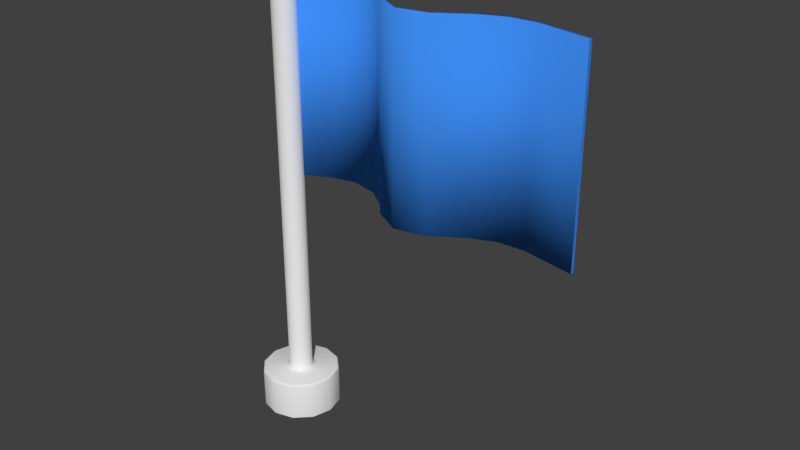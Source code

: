 # Source: Flag.blend  (saved by Blender 2.79.0; exported with 4.5.12 LTS)
import bpy
from mathutils import Matrix  # noqa: F401  (used for matrix-valued properties, if any)

bpy.ops.wm.read_factory_settings(use_empty=True)
scene = bpy.context.scene
scene.name = 'Scene'

# ---- collections
col_collection_1 = bpy.data.collections.new('Collection 1'); scene.collection.children.link(col_collection_1)

# ---- materials (node trees are filled in below, after node groups)
mat_flagpole = bpy.data.materials.new('FlagPole')
mat_flagpole.alpha_threshold = 0.0
mat_flagpole.use_transparent_shadow = False
mat_flagpole.diffuse_color = (0.8163, 0.8163, 0.8163, 1.0)
mat_flagpole.roughness = 0.5
mat_material_001 = bpy.data.materials.new('Material.001')
mat_material_001.alpha_threshold = 0.0
mat_material_001.use_transparent_shadow = False
mat_material_001.diffuse_color = (0.04763, 0.2555, 0.8491, 1.0)
mat_material_001.roughness = 0.5

# ---- material node trees

# ---- world
world_world = bpy.data.worlds.new('World'); scene.world = world_world
world_world.color = (0.05088, 0.05088, 0.05088)
world_world.use_sun_shadow = False
world_world.sun_shadow_jitter_overblur = 0.0
world_world.cycles.sampling_method = 'MANUAL'

# ---- meshes
me_cylinder = bpy.data.meshes.new('Cylinder')
me_cylinder.from_pydata([(0.0, 0.1537, 0.0), (0.07684, 0.1331, 0.0), (0.1331, 0.07684, 0.0), (0.1537, -6.718e-09, 0.0), (0.1331, -0.07684, 0.0), (0.07684, -0.1331, 0.0), (2.321e-08, -0.1537, 0.0), (-0.07684, -0.1331, 0.0), (-0.1331, -0.07684, 0.0), (-0.1537, -7.145e-08, 0.0), (-0.1331, 0.07684, 0.0), (-0.07684, 0.1331, 0.0), (-0.02353, 0.04075, 1.818), (-0.04075, 0.02353, 1.818), (-0.04706, -3.566e-08, 1.818), (-0.04075, -0.02353, 1.818), (-0.02353, -0.04075, 1.818), (7.105e-09, -0.04706, 1.818), (0.02353, -0.04075, 1.818), (0.04075, -0.02353, 1.818), (0.04706, -1.584e-08, 1.818), (0.04075, 0.02353, 1.818), (0.02353, 0.04075, 1.818), (0.0, 0.04706, 1.818), (0.0, 0.1537, 0.1463), (0.0, 0.1461, 0.1537), (0.0, 0.1515, 0.1515), (0.07303, 0.1265, 0.1537), (0.07684, 0.1331, 0.1463), (0.07573, 0.1312, 0.1515), (0.1265, 0.07303, 0.1537), (0.1331, 0.07684, 0.1463), (0.1312, 0.07573, 0.1515), (0.1461, -7.37e-09, 0.1537), (0.1537, -6.718e-09, 0.1463), (0.1515, -6.912e-09, 0.1515), (0.1265, -0.07303, 0.1537), (0.1331, -0.07684, 0.1463), (0.1312, -0.07573, 0.1515), (0.07303, -0.1265, 0.1537), (0.07684, -0.1331, 0.1463), (0.07573, -0.1312, 0.1515), (2.205e-08, -0.1461, 0.1537), (2.321e-08, -0.1537, 0.1463), (2.286e-08, -0.1515, 0.1515), (-0.07303, -0.1265, 0.1537), (-0.07684, -0.1331, 0.1463), (-0.07573, -0.1312, 0.1515), (-0.1265, -0.07303, 0.1537), (-0.1331, -0.07684, 0.1463), (-0.1312, -0.07573, 0.1515), (-0.1461, -6.889e-08, 0.1537), (-0.1537, -7.145e-08, 0.1463), (-0.1515, -7.069e-08, 0.1515), (-0.1265, 0.07303, 0.1537), (-0.1331, 0.07684, 0.1463), (-0.1312, 0.07573, 0.1515), (-0.07303, 0.1265, 0.1537), (-0.07684, 0.1331, 0.1463), (-0.07573, 0.1312, 0.1515), (-0.0322, 0.05577, 0.1537), (-0.02353, 0.04075, 0.1704), (-0.02607, 0.04515, 0.1586), (-0.05577, 0.0322, 0.1537), (-0.04075, 0.02353, 0.1704), (-0.04515, 0.02607, 0.1586), (-0.06439, -4.148e-08, 0.1537), (-0.04706, -3.566e-08, 0.1704), (-0.05213, -3.743e-08, 0.1586), (-0.05577, -0.0322, 0.1537), (-0.04075, -0.02353, 0.1704), (-0.04515, -0.02607, 0.1586), (-0.0322, -0.05577, 0.1537), (-0.02353, -0.04075, 0.1704), (-0.02607, -0.04515, 0.1586), (9.723e-09, -0.06439, 0.1537), (7.105e-09, -0.04706, 0.1704), (7.858e-09, -0.05213, 0.1586), (0.0322, -0.05577, 0.1537), (0.02353, -0.04075, 0.1704), (0.02607, -0.04515, 0.1586), (0.05577, -0.0322, 0.1537), (0.04075, -0.02353, 0.1704), (0.04515, -0.02607, 0.1586), (0.06439, -1.436e-08, 0.1537), (0.04706, -1.584e-08, 0.1704), (0.05213, -1.54e-08, 0.1586), (0.05577, 0.0322, 0.1537), (0.04075, 0.02353, 0.1704), (0.04515, 0.02607, 0.1586), (0.0322, 0.05577, 0.1537), (0.02353, 0.04075, 0.1704), (0.02607, 0.04515, 0.1586), (0.0, 0.04706, 0.1704), (0.0, 0.06439, 0.1537), (0.0, 0.05213, 0.1586), (1.777e-12, -6.219e-12, 1.726), (0.06149, -0.04467, 1.773), (-0.02349, -0.07229, 1.773), (-0.07601, -6.219e-12, 1.773), (-0.02349, 0.07229, 1.773), (0.06149, 0.04467, 1.773), (0.02349, -0.07229, 1.849), (-0.06149, -0.04467, 1.849), (-0.06149, 0.04467, 1.849), (0.02349, 0.07229, 1.849), (0.07601, -6.219e-12, 1.849), (1.777e-12, -6.219e-12, 1.896), (-0.01381, -0.04249, 1.738), (0.03614, -0.02626, 1.738), (0.02234, -0.06875, 1.766), (0.07229, -6.219e-12, 1.766), (0.03614, 0.02626, 1.738), (-0.04468, -6.219e-12, 1.738), (-0.05848, -0.04249, 1.766), (-0.01381, 0.04249, 1.738), (-0.05848, 0.04249, 1.766), (0.02234, 0.06875, 1.766), (0.08082, -0.02626, 1.811), (0.08082, 0.02626, 1.811), (1.777e-12, -0.08498, 1.811), (0.04995, -0.06875, 1.811), (-0.08082, -0.02626, 1.811), (-0.04995, -0.06875, 1.811), (-0.04995, 0.06875, 1.811), (-0.08082, 0.02626, 1.811), (0.04995, 0.06875, 1.811), (1.777e-12, 0.08498, 1.811), (0.05848, -0.04249, 1.855), (-0.02234, -0.06875, 1.855), (-0.07229, -6.219e-12, 1.855), (-0.02234, 0.06875, 1.855), (0.05848, 0.04249, 1.855), (0.01381, -0.04249, 1.883), (0.04468, -6.219e-12, 1.883), (-0.03614, -0.02626, 1.883), (-0.03614, 0.02626, 1.883), (0.01381, 0.04249, 1.883), (0.004723, -2.081e-07, 0.99), (1.184, 0.01685, 0.99), (0.004723, -2.081e-07, 1.737), (1.184, 0.01685, 1.737), (0.004723, 0.01448, 0.99), (1.184, 0.03133, 0.99), (0.004723, 0.01448, 1.737), (1.184, 0.03133, 1.737), (0.01186, 0.003835, 1.737), (0.01186, 0.003835, 0.99), (0.01186, 0.01831, 1.737), (0.01186, 0.01831, 0.99), (0.4139, 0.01162, 0.99), (0.1345, 0.06973, 0.99), (0.3301, 0.07075, 0.99), (0.2279, 0.09203, 0.99), (0.4139, 0.01162, 1.737), (0.1345, 0.06973, 1.737), (0.3301, 0.07075, 1.737), (0.2279, 0.09203, 1.737), (0.1345, 0.08421, 0.99), (0.4139, 0.02609, 0.99), (0.2279, 0.1065, 0.99), (0.3301, 0.08523, 0.99), (0.1345, 0.08421, 1.737), (0.4139, 0.02609, 1.737), (0.2279, 0.1065, 1.737), (0.3301, 0.08523, 1.737), (0.6792, -0.07371, 0.99), (0.4618, -0.04153, 0.99), (0.5671, -0.09713, 0.99), (0.6792, -0.07371, 1.737), (0.4618, -0.04153, 1.737), (0.5671, -0.09713, 1.737), (0.4618, -0.02705, 0.99), (0.6792, -0.05924, 0.99), (0.5671, -0.08265, 0.99), (0.4618, -0.02705, 1.737), (0.6792, -0.05924, 1.737), (0.5671, -0.08265, 1.737), (0.9891, 0.05127, 0.99), (0.7992, 0.007685, 0.99), (0.8922, 0.04578, 0.99), (0.9891, 0.05127, 1.737), (0.7992, 0.007685, 1.737), (0.8922, 0.04578, 1.737), (0.7992, 0.02216, 0.99), (0.9891, 0.06574, 0.99), (0.8922, 0.06026, 0.99), (0.7992, 0.02216, 1.737), (0.9891, 0.06574, 1.737), (0.8922, 0.06026, 1.737), (0.004723, -2.081e-07, 0.99), (1.184, 0.01685, 0.99), (0.004723, -2.081e-07, 1.737), (1.184, 0.01685, 1.737), (0.004723, 0.01448, 0.99), (1.184, 0.03133, 0.99), (0.004723, 0.01448, 1.737), (1.184, 0.03133, 1.737), (0.01186, 0.003835, 1.737), (0.01186, 0.003835, 0.99), (0.01186, 0.01831, 1.737), (0.01186, 0.01831, 0.99), (0.4139, 0.01162, 0.99), (0.1345, 0.06973, 0.99), (0.3301, 0.07075, 0.99), (0.2279, 0.09203, 0.99), (0.4139, 0.01162, 1.737), (0.1345, 0.06973, 1.737), (0.3301, 0.07075, 1.737), (0.2279, 0.09203, 1.737), (0.1345, 0.08421, 0.99), (0.4139, 0.02609, 0.99), (0.2279, 0.1065, 0.99), (0.3301, 0.08523, 0.99), (0.1345, 0.08421, 1.737), (0.4139, 0.02609, 1.737), (0.2279, 0.1065, 1.737), (0.3301, 0.08523, 1.737), (0.6792, -0.07371, 0.99), (0.4618, -0.04153, 0.99), (0.5671, -0.09713, 0.99), (0.6792, -0.07371, 1.737), (0.4618, -0.04153, 1.737), (0.5671, -0.09713, 1.737), (0.4618, -0.02705, 0.99), (0.6792, -0.05924, 0.99), (0.5671, -0.08265, 0.99), (0.4618, -0.02705, 1.737), (0.6792, -0.05924, 1.737), (0.5671, -0.08265, 1.737), (0.9891, 0.05127, 0.99), (0.7992, 0.007685, 0.99), (0.8922, 0.04578, 0.99), (0.9891, 0.05127, 1.737), (0.7992, 0.007685, 1.737), (0.8922, 0.04578, 1.737), (0.7992, 0.02216, 0.99), (0.9891, 0.06574, 0.99), (0.8922, 0.06026, 0.99), (0.7992, 0.02216, 1.737), (0.9891, 0.06574, 1.737), (0.8922, 0.06026, 1.737)], [(198, 192), (200, 196), (190, 199), (194, 201), (206, 208), (208, 209), (209, 207), (214, 216), (216, 217), (217, 215), (205, 203), (210, 212), (204, 205), (212, 213), (202, 204), (213, 211), (199, 203), (201, 210), (198, 207), (214, 200), (221, 223), (223, 222), (227, 229), (229, 228), (220, 219), (224, 226), (218, 220), (226, 225), (202, 219), (211, 224), (206, 222), (227, 215), (233, 235), (235, 234), (239, 241), (241, 240), (238, 237), (230, 232), (236, 238), (232, 231), (231, 218), (225, 236), (191, 230), (237, 195), (193, 233), (221, 234), (239, 228), (197, 240)], [(11, 58, 24, 0), (91, 22, 21, 88), (88, 21, 20, 85), (33, 30, 87, 84), (85, 20, 19, 82), (82, 19, 18, 79), (79, 18, 17, 76), (76, 17, 16, 73), (73, 16, 15, 70), (70, 15, 14, 67), (6, 43, 46, 7), (67, 14, 13, 64), (7, 46, 49, 8), (5, 40, 43, 6), (4, 37, 40, 5), (3, 34, 37, 4), (0, 24, 28, 1), (93, 23, 22, 91), (2, 31, 34, 3), (10, 55, 58, 11), (1, 28, 31, 2), (9, 52, 55, 10), (8, 49, 52, 9), (28, 24, 26, 29), (29, 26, 25, 27), (31, 28, 29, 32), (32, 29, 27, 30), (34, 31, 32, 35), (35, 32, 30, 33), (37, 34, 35, 38), (38, 35, 33, 36), (40, 37, 38, 41), (41, 38, 36, 39), (43, 40, 41, 44), (44, 41, 39, 42), (46, 43, 44, 47), (47, 44, 42, 45), (49, 46, 47, 50), (50, 47, 45, 48), (52, 49, 50, 53), (53, 50, 48, 51), (55, 52, 53, 56), (56, 53, 51, 54), (58, 55, 56, 59), (59, 56, 54, 57), (24, 58, 59, 26), (26, 59, 57, 25), (64, 13, 12, 61), (25, 57, 60, 94), (27, 25, 94, 90), (54, 51, 66, 63), (48, 45, 72, 69), (42, 39, 78, 75), (57, 54, 63, 60), (36, 33, 84, 81), (51, 48, 69, 66), (30, 27, 90, 87), (39, 36, 81, 78), (45, 42, 75, 72), (94, 60, 62, 95), (95, 62, 61, 93), (60, 63, 65, 62), (62, 65, 64, 61), (63, 66, 68, 65), (65, 68, 67, 64), (66, 69, 71, 68), (68, 71, 70, 67), (69, 72, 74, 71), (71, 74, 73, 70), (72, 75, 77, 74), (74, 77, 76, 73), (75, 78, 80, 77), (77, 80, 79, 76), (78, 81, 83, 80), (80, 83, 82, 79), (81, 84, 86, 83), (83, 86, 85, 82), (84, 87, 89, 86), (86, 89, 88, 85), (87, 90, 92, 89), (89, 92, 91, 88), (90, 94, 95, 92), (92, 95, 93, 91), (61, 12, 23, 93), (96, 109, 108), (97, 109, 111), (96, 108, 113), (96, 113, 115), (96, 115, 112), (97, 111, 118), (98, 110, 120), (99, 114, 122), (100, 116, 124), (101, 117, 126), (97, 118, 121), (98, 120, 123), (99, 122, 125), (100, 124, 127), (101, 126, 119), (102, 128, 133), (103, 129, 135), (104, 130, 136), (105, 131, 137), (106, 132, 134), (134, 137, 107), (134, 132, 137), (132, 105, 137), (137, 136, 107), (137, 131, 136), (131, 104, 136), (136, 135, 107), (136, 130, 135), (130, 103, 135), (135, 133, 107), (135, 129, 133), (129, 102, 133), (133, 134, 107), (133, 128, 134), (128, 106, 134), (119, 132, 106), (119, 126, 132), (126, 105, 132), (127, 131, 105), (127, 124, 131), (124, 104, 131), (125, 130, 104), (125, 122, 130), (122, 103, 130), (123, 129, 103), (123, 120, 129), (120, 102, 129), (121, 128, 102), (121, 118, 128), (118, 106, 128), (126, 127, 105), (126, 117, 127), (117, 100, 127), (124, 125, 104), (124, 116, 125), (116, 99, 125), (122, 123, 103), (122, 114, 123), (114, 98, 123), (120, 121, 102), (120, 110, 121), (110, 97, 121), (118, 119, 106), (118, 111, 119), (111, 101, 119), (112, 117, 101), (112, 115, 117), (115, 100, 117), (115, 116, 100), (115, 113, 116), (113, 99, 116), (113, 114, 99), (113, 108, 114), (108, 98, 114), (111, 112, 101), (111, 109, 112), (109, 96, 112), (108, 110, 98), (108, 109, 110), (109, 97, 110), (149, 148, 162, 158), (155, 162, 148, 146), (170, 175, 163, 154), (147, 151, 155, 146), (146, 148, 144, 140), (150, 159, 172, 167), (141, 145, 188, 181), (197, 193, 191, 195), (170, 154, 150, 167), (139, 141, 181, 178), (182, 187, 176, 169), (173, 176, 187, 184), (159, 163, 175, 172), (147, 149, 158, 151), (166, 179, 182, 169), (144, 142, 138, 140), (188, 145, 143, 185), (147, 146, 140, 138), (144, 148, 149, 142), (138, 142, 149, 147), (154, 156, 152, 150), (162, 155, 157, 164), (164, 157, 156, 165), (165, 156, 154, 163), (151, 158, 160, 153), (153, 160, 161, 152), (152, 161, 159, 150), (156, 157, 153, 152), (157, 155, 151, 153), (162, 164, 160, 158), (164, 165, 161, 160), (165, 163, 159, 161), (169, 171, 168, 166), (169, 176, 177, 171), (171, 177, 175, 170), (167, 172, 174, 168), (168, 174, 173, 166), (171, 170, 167, 168), (175, 177, 174, 172), (177, 176, 173, 174), (181, 183, 180, 178), (181, 188, 189, 183), (183, 189, 187, 182), (185, 178, 180, 186), (186, 180, 179, 184), (183, 182, 179, 180), (187, 189, 186, 184), (189, 188, 185, 186), (166, 173, 184, 179), (178, 185, 143, 139)])
me_cylinder.polygons.foreach_set('use_smooth', [True] * 214)
me_cylinder.polygons.foreach_set('material_index', [0, 0, 0, 0, 0, 0, 0, 0, 0, 0, 0, 0, 0, 0, 0, 0, 0, 0, 0, 0, 0, 0, 0, 0, 0, 0, 0, 0, 0, 0, 0, 0, 0, 0, 0, 0, 0, 0, 0, 0, 0, 0, 0, 0, 0, 0, 0, 0, 0, 0, 0, 0, 0, 0, 0, 0, 0, 0, 0, 0, 0, 0, 0, 0, 0, 0, 0, 0, 0, 0, 0, 0, 0, 0, 0, 0, 0, 0, 0, 0, 0, 0, 0, 0, 0, 0, 0, 0, 0, 0, 0, 0, 0, 0, 0, 0, 0, 0, 0, 0, 0, 0, 0, 0, 0, 0, 0, 0, 0, 0, 0, 0, 0, 0, 0, 0, 0, 0, 0, 0, 0, 0, 0, 0, 0, 0, 0, 0, 0, 0, 0, 0, 0, 0, 0, 0, 0, 0, 0, 0, 0, 0, 0, 0, 0, 0, 0, 0, 0, 0, 0, 0, 0, 0, 0, 0, 0, 0, 0, 0, 0, 0, 0, 0, 1, 1, 1, 1, 1, 1, 1, 1, 1, 1, 1, 1, 1, 1, 1, 1, 1, 1, 1, 1, 1, 1, 1, 1, 1, 1, 1, 1, 1, 1, 1, 1, 1, 1, 1, 1, 1, 1, 1, 1, 1, 1, 1, 1, 1, 1, 1, 1, 1, 1])
_uv = me_cylinder.uv_layers.new(name='UVMap')
_uv.uv.foreach_set('vector', [0.3406, 0.6575, 0.2708, 0.6572, 0.2712, 0.6182, 0.341, 0.6185, 0.8866, 0.8578, 0.8886, 0.0001576, 0.8974, 0.0, 0.8955, 0.8577, 0.9648, 0.00673, 0.966, 0.8599, 0.9548, 0.8596, 0.9536, 0.006407, 0.246, 0.5432, 0.2147, 0.5236, 0.2423, 0.4935, 0.256, 0.5022, 0.9536, 0.006407, 0.9548, 0.8596, 0.9436, 0.86, 0.9424, 0.006768, 0.9424, 0.006768, 0.9436, 0.86, 0.9353, 0.8609, 0.9341, 0.007718, 0.8988, 0.8568, 0.9008, 0.0002635, 0.9118, 0.0005297, 0.9098, 0.8571, 0.9098, 0.8571, 0.9118, 0.0005297, 0.9232, 0.0004332, 0.9212, 0.857, 0.9212, 0.857, 0.9232, 0.0004332, 0.932, 0.0, 0.9301, 0.8566, 0.9988, 0.006776, 1.0, 0.8592, 0.9888, 0.8588, 0.9876, 0.006424, 0.5864, 0.5415, 0.6561, 0.5422, 0.6561, 0.583, 0.5864, 0.5822, 0.9876, 0.006424, 0.9888, 0.8588, 0.9775, 0.8592, 0.9763, 0.006814, 0.5864, 0.5822, 0.6561, 0.583, 0.6572, 0.6145, 0.5874, 0.6137, 0.5874, 0.5024, 0.6572, 0.5032, 0.6561, 0.5422, 0.5864, 0.5415, 0.6604, 0.4225, 0.591, 0.4203, 0.5889, 0.391, 0.6583, 0.3931, 0.6604, 0.4625, 0.591, 0.4604, 0.591, 0.4203, 0.6604, 0.4225, 0.341, 0.6185, 0.2712, 0.6182, 0.2712, 0.5775, 0.341, 0.5778, 0.8752, 0.8579, 0.8772, 0.000177, 0.8886, 0.0001576, 0.8866, 0.8578, 0.6583, 0.5024, 0.5889, 0.5003, 0.591, 0.4604, 0.6604, 0.4625, 0.1942, 0.6259, 0.2635, 0.6282, 0.2658, 0.6576, 0.1964, 0.6553, 0.341, 0.5778, 0.2712, 0.5775, 0.2708, 0.546, 0.3406, 0.5463, 0.1942, 0.5859, 0.2635, 0.5882, 0.2635, 0.6282, 0.1942, 0.6259, 0.1964, 0.546, 0.2658, 0.5482, 0.2635, 0.5882, 0.1942, 0.5859, 0.2712, 0.5775, 0.2712, 0.6182, 0.2687, 0.6181, 0.2687, 0.578, 0.1942, 0.4902, 0.1942, 0.4494, 0.1967, 0.4501, 0.1967, 0.4895, 0.2708, 0.546, 0.2712, 0.5775, 0.2687, 0.578, 0.2683, 0.5469, 0.2129, 0.5256, 0.1942, 0.4902, 0.1967, 0.4895, 0.2147, 0.5236, 0.591, 0.4604, 0.5889, 0.5003, 0.5864, 0.4997, 0.5884, 0.4603, 0.2453, 0.546, 0.2129, 0.5256, 0.2147, 0.5236, 0.246, 0.5432, 0.591, 0.4203, 0.591, 0.4604, 0.5884, 0.4603, 0.5884, 0.4208, 0.2827, 0.546, 0.2453, 0.546, 0.246, 0.5432, 0.282, 0.5432, 0.5889, 0.391, 0.591, 0.4203, 0.5884, 0.4208, 0.5864, 0.3919, 0.3151, 0.5256, 0.2827, 0.546, 0.282, 0.5432, 0.3133, 0.5236, 0.6561, 0.5422, 0.6572, 0.5032, 0.6597, 0.5039, 0.6586, 0.5424, 0.3338, 0.4902, 0.3151, 0.5256, 0.3133, 0.5236, 0.3313, 0.4895, 0.6561, 0.583, 0.6561, 0.5422, 0.6586, 0.5424, 0.6586, 0.5825, 0.3338, 0.4494, 0.3338, 0.4902, 0.3313, 0.4895, 0.3313, 0.4501, 0.6572, 0.6145, 0.6561, 0.583, 0.6586, 0.5825, 0.6597, 0.6136, 0.3151, 0.414, 0.3338, 0.4494, 0.3313, 0.4501, 0.3133, 0.416, 0.2635, 0.5882, 0.2658, 0.5482, 0.2683, 0.5489, 0.2661, 0.5883, 0.2827, 0.3936, 0.3151, 0.414, 0.3133, 0.416, 0.282, 0.3963, 0.2635, 0.6282, 0.2635, 0.5882, 0.2661, 0.5883, 0.2661, 0.6277, 0.2453, 0.3936, 0.2827, 0.3936, 0.282, 0.3963, 0.246, 0.3963, 0.2658, 0.6576, 0.2635, 0.6282, 0.2661, 0.6277, 0.2683, 0.6567, 0.2129, 0.414, 0.2453, 0.3936, 0.246, 0.3963, 0.2147, 0.416, 0.2712, 0.6182, 0.2708, 0.6572, 0.2683, 0.6566, 0.2687, 0.6181, 0.1942, 0.4494, 0.2129, 0.414, 0.2147, 0.416, 0.1967, 0.4501, 0.9763, 0.006814, 0.9775, 0.8592, 0.9693, 0.8602, 0.9681, 0.007841, 0.1967, 0.4501, 0.2147, 0.416, 0.2423, 0.4461, 0.2343, 0.4611, 0.1967, 0.4895, 0.1967, 0.4501, 0.2343, 0.4611, 0.2343, 0.4785, 0.246, 0.3963, 0.282, 0.3963, 0.272, 0.4374, 0.256, 0.4374, 0.3133, 0.416, 0.3313, 0.4501, 0.2937, 0.4611, 0.2857, 0.4461, 0.3313, 0.4895, 0.3133, 0.5236, 0.2857, 0.4935, 0.2937, 0.4785, 0.2147, 0.416, 0.246, 0.3963, 0.256, 0.4374, 0.2423, 0.4461, 0.282, 0.5432, 0.246, 0.5432, 0.256, 0.5022, 0.272, 0.5022, 0.282, 0.3963, 0.3133, 0.416, 0.2857, 0.4461, 0.272, 0.4374, 0.2147, 0.5236, 0.1967, 0.4895, 0.2343, 0.4785, 0.2423, 0.4935, 0.3133, 0.5236, 0.282, 0.5432, 0.272, 0.5022, 0.2857, 0.4935, 0.3313, 0.4501, 0.3313, 0.4895, 0.2937, 0.4785, 0.2937, 0.4611, 0.2343, 0.4611, 0.2423, 0.4461, 0.2464, 0.4506, 0.24, 0.4628, 0.875, 0.8641, 0.8628, 0.8639, 0.8642, 0.8577, 0.8752, 0.8579, 0.2423, 0.4461, 0.256, 0.4374, 0.2576, 0.4436, 0.2464, 0.4506, 0.966, 0.00157, 0.9751, 0.000432, 0.9763, 0.006814, 0.9681, 0.007841, 0.256, 0.4374, 0.272, 0.4374, 0.2704, 0.4436, 0.2576, 0.4436, 0.9751, 0.000432, 0.9876, 0.0, 0.9876, 0.006424, 0.9763, 0.006814, 0.272, 0.4374, 0.2857, 0.4461, 0.2816, 0.4506, 0.2704, 0.4436, 0.9876, 0.0, 1.0, 0.0003902, 0.9988, 0.006776, 0.9876, 0.006424, 0.2857, 0.4461, 0.2937, 0.4611, 0.288, 0.4628, 0.2816, 0.4506, 0.932, 0.8628, 0.9222, 0.8633, 0.9212, 0.857, 0.9301, 0.8566, 0.2937, 0.4611, 0.2937, 0.4785, 0.288, 0.4768, 0.288, 0.4628, 0.9222, 0.8633, 0.9096, 0.8634, 0.9098, 0.8571, 0.9212, 0.857, 0.2937, 0.4785, 0.2857, 0.4935, 0.2816, 0.489, 0.288, 0.4768, 0.9096, 0.8634, 0.8974, 0.8631, 0.8988, 0.8568, 0.9098, 0.8571, 0.2857, 0.4935, 0.272, 0.5022, 0.2704, 0.496, 0.2816, 0.489, 0.932, 0.001452, 0.9411, 0.0004003, 0.9424, 0.006768, 0.9341, 0.007718, 0.272, 0.5022, 0.256, 0.5022, 0.2576, 0.496, 0.2704, 0.496, 0.9411, 0.0004003, 0.9536, 0.0, 0.9536, 0.006407, 0.9424, 0.006768, 0.256, 0.5022, 0.2423, 0.4935, 0.2464, 0.489, 0.2576, 0.496, 0.9536, 0.0, 0.966, 0.0003586, 0.9648, 0.00673, 0.9536, 0.006407, 0.2423, 0.4935, 0.2343, 0.4785, 0.24, 0.4768, 0.2464, 0.489, 0.8974, 0.8639, 0.8876, 0.8641, 0.8866, 0.8578, 0.8955, 0.8577, 0.2343, 0.4785, 0.2343, 0.4611, 0.24, 0.4628, 0.24, 0.4768, 0.8876, 0.8641, 0.875, 0.8641, 0.8752, 0.8579, 0.8866, 0.8578, 0.8642, 0.8577, 0.8662, 5.306e-05, 0.8772, 0.000177, 0.8752, 0.8579, 0.6216, 0.652, 0.6009, 0.6575, 0.6105, 0.6322, 0.5864, 0.6613, 0.6009, 0.6575, 0.5993, 0.6807, 0.6216, 0.652, 0.6105, 0.6322, 0.6354, 0.6343, 0.6216, 0.652, 0.6354, 0.6343, 0.6413, 0.6609, 0.6216, 0.652, 0.6413, 0.6609, 0.62, 0.6752, 0.6791, 0.6762, 0.6641, 0.6592, 0.6883, 0.6578, 0.2358, 0.6763, 0.2476, 0.6965, 0.2245, 0.696, 0.6624, 0.7046, 0.6788, 0.6915, 0.6821, 0.7146, 0.6034, 0.7082, 0.6072, 0.6915, 0.6251, 0.704, 0.5864, 0.7494, 0.5914, 0.7285, 0.6053, 0.7512, 0.6791, 0.6762, 0.6883, 0.6578, 0.701, 0.6751, 0.2358, 0.6763, 0.2245, 0.696, 0.2141, 0.672, 0.6624, 0.7046, 0.6821, 0.7146, 0.6604, 0.7283, 0.6034, 0.7082, 0.6251, 0.704, 0.6153, 0.7269, 0.6552, 0.6377, 0.6641, 0.6159, 0.6742, 0.6352, 0.2718, 0.6716, 0.2895, 0.6575, 0.2845, 0.6801, 0.2751, 0.718, 0.2683, 0.6952, 0.2865, 0.7074, 0.6624, 0.7511, 0.6821, 0.7418, 0.6788, 0.7629, 0.6271, 0.7467, 0.639, 0.7267, 0.6437, 0.7508, 0.6964, 0.6353, 0.6883, 0.6145, 0.7111, 0.6243, 0.3077, 0.6697, 0.324, 0.6905, 0.3027, 0.6923, 0.3077, 0.6697, 0.329, 0.6679, 0.324, 0.6905, 0.6229, 0.7659, 0.6271, 0.7467, 0.6437, 0.7508, 0.324, 0.6905, 0.3108, 0.7138, 0.3027, 0.6923, 0.324, 0.6905, 0.3321, 0.712, 0.3108, 0.7138, 0.3321, 0.712, 0.3165, 0.7289, 0.3108, 0.7138, 0.3108, 0.7138, 0.2865, 0.7074, 0.3027, 0.6923, 0.3108, 0.7138, 0.2946, 0.7289, 0.2865, 0.7074, 0.6821, 0.7418, 0.6993, 0.7277, 0.7005, 0.7492, 0.2865, 0.7074, 0.2845, 0.6801, 0.3027, 0.6923, 0.2865, 0.7074, 0.2683, 0.6952, 0.2845, 0.6801, 0.2001, 0.6947, 0.2121, 0.715, 0.1942, 0.7171, 0.2845, 0.6801, 0.3077, 0.6697, 0.3027, 0.6923, 0.2845, 0.6801, 0.2895, 0.6575, 0.3077, 0.6697, 0.7111, 0.6511, 0.6964, 0.6353, 0.7111, 0.6243, 0.6742, 0.6352, 0.6883, 0.6145, 0.6964, 0.6353, 0.6742, 0.6352, 0.6641, 0.6159, 0.6883, 0.6145, 0.6053, 0.7512, 0.6271, 0.7467, 0.6229, 0.7659, 0.6153, 0.7269, 0.639, 0.7267, 0.6271, 0.7467, 0.6153, 0.7269, 0.6251, 0.704, 0.639, 0.7267, 0.6251, 0.704, 0.6437, 0.7078, 0.639, 0.7267, 0.6604, 0.7283, 0.6821, 0.7418, 0.6624, 0.7511, 0.6604, 0.7283, 0.6821, 0.7146, 0.6821, 0.7418, 0.6821, 0.7146, 0.6993, 0.7277, 0.6821, 0.7418, 0.2141, 0.672, 0.2001, 0.6947, 0.1944, 0.6741, 0.2141, 0.672, 0.2245, 0.696, 0.2001, 0.6947, 0.2245, 0.696, 0.2121, 0.715, 0.2001, 0.6947, 0.2336, 0.7192, 0.2149, 0.7322, 0.2121, 0.715, 0.701, 0.6751, 0.6883, 0.6578, 0.7111, 0.6511, 0.6883, 0.6578, 0.6964, 0.6353, 0.7111, 0.6511, 0.6053, 0.7512, 0.6153, 0.7269, 0.6271, 0.7467, 0.6053, 0.7512, 0.5914, 0.7285, 0.6153, 0.7269, 0.5914, 0.7285, 0.6034, 0.7082, 0.6153, 0.7269, 0.6437, 0.7409, 0.6604, 0.7283, 0.6624, 0.7511, 0.6437, 0.7409, 0.6437, 0.7136, 0.6604, 0.7283, 0.6437, 0.7136, 0.6624, 0.7046, 0.6604, 0.7283, 0.6821, 0.7146, 0.7005, 0.705, 0.6993, 0.7277, 0.6821, 0.7146, 0.6788, 0.6915, 0.7005, 0.705, 0.2307, 0.6576, 0.2358, 0.6763, 0.2141, 0.672, 0.2245, 0.696, 0.2336, 0.7192, 0.2121, 0.715, 0.2245, 0.696, 0.2476, 0.6965, 0.2336, 0.7192, 0.2476, 0.6965, 0.2514, 0.7158, 0.2336, 0.7192, 0.6883, 0.6578, 0.6742, 0.6352, 0.6964, 0.6353, 0.6883, 0.6578, 0.6641, 0.6592, 0.6742, 0.6352, 0.6641, 0.6592, 0.6552, 0.6377, 0.6742, 0.6352, 0.62, 0.6752, 0.6397, 0.6841, 0.6188, 0.6915, 0.62, 0.6752, 0.6413, 0.6609, 0.6397, 0.6841, 0.5864, 0.7066, 0.6034, 0.7082, 0.5914, 0.7285, 0.6413, 0.6609, 0.6552, 0.6432, 0.6552, 0.6671, 0.6413, 0.6609, 0.6354, 0.6343, 0.6552, 0.6432, 0.6354, 0.6343, 0.6451, 0.6219, 0.6552, 0.6432, 0.6354, 0.6343, 0.6243, 0.6145, 0.6451, 0.6219, 0.6354, 0.6343, 0.6105, 0.6322, 0.6243, 0.6145, 0.6105, 0.6322, 0.6026, 0.6183, 0.6243, 0.6145, 0.5993, 0.6807, 0.62, 0.6752, 0.6188, 0.6915, 0.5993, 0.6807, 0.6009, 0.6575, 0.62, 0.6752, 0.6009, 0.6575, 0.6216, 0.652, 0.62, 0.6752, 0.2514, 0.6727, 0.2476, 0.6965, 0.2358, 0.6763, 0.6105, 0.6322, 0.6009, 0.6575, 0.5897, 0.6377, 0.6009, 0.6575, 0.5864, 0.6613, 0.5897, 0.6377, 0.1909, 0.3948, 0.1909, 0.7837, 0.1351, 0.7829, 0.1351, 0.394, 0.7554, 0.5472, 0.7623, 0.5474, 0.7288, 0.61, 0.7219, 0.6098, 0.7077, 0.3749, 0.7146, 0.3751, 0.7392, 0.401, 0.7323, 0.4007, 0.5324, 0.7824, 0.4766, 0.7802, 0.4766, 0.3918, 0.5324, 0.394, 0.7219, 0.6098, 0.7288, 0.61, 0.7269, 0.6137, 0.72, 0.6134, 0.8224, 0.2128, 0.8293, 0.2124, 0.8052, 0.2388, 0.7983, 0.2392, 0.7475, 0.0, 0.7544, 0.0002601, 0.7676, 0.1025, 0.7606, 0.1022, 0.7814, 1.0, 0.7745, 1.0, 0.7745, 0.6131, 0.7814, 0.6131, 0.5864, 0.7803, 0.561, 0.7775, 0.561, 0.391, 0.5864, 0.3938, 2.275e-07, 0.3889, 0.0, 0.0005447, 0.09417, 0.0, 0.09417, 0.3884, 0.7367, 0.2002, 0.7436, 0.2004, 0.7028, 0.2614, 0.6959, 0.2611, 0.5783, 0.001717, 0.5783, 0.3906, 0.5243, 0.3896, 0.5243, 0.0006734, 0.5357, 0.7778, 0.5357, 0.391, 0.561, 0.3936, 0.561, 0.7805, 0.8084, 0.004006, 0.8153, 0.003603, 0.8498, 0.0655, 0.8429, 0.06591, 0.2368, 0.3927, 0.1828, 0.3901, 0.1828, 0.001694, 0.2368, 0.004319, 0.7814, 0.9996, 0.7814, 0.6131, 0.7883, 0.6131, 0.7883, 0.9996, 0.4356, 0.3889, 0.3415, 0.3891, 0.3415, 0.0002164, 0.4356, 0.0, 0.5324, 0.7824, 0.5324, 0.394, 0.5357, 0.3942, 0.5357, 0.7825, 0.1942, 0.7838, 0.1909, 0.7837, 0.1909, 0.3948, 0.1942, 0.3949, 0.8064, 0.000403, 0.8133, 0.0, 0.8153, 0.003603, 0.8084, 0.004006, 0.3415, 0.3929, 0.3835, 0.3914, 0.3835, 0.7797, 0.3415, 0.7813, 0.7623, 0.5474, 0.7554, 0.5472, 0.7676, 0.499, 0.7745, 0.4992, 0.7745, 0.4992, 0.7676, 0.499, 0.7591, 0.4454, 0.766, 0.4456, 0.766, 0.4456, 0.7591, 0.4454, 0.7323, 0.4007, 0.7392, 0.401, 0.8429, 0.06591, 0.8498, 0.0655, 0.8628, 0.1134, 0.8559, 0.1138, 0.8559, 0.1138, 0.8628, 0.1134, 0.8553, 0.1672, 0.8484, 0.1676, 0.8484, 0.1676, 0.8553, 0.1672, 0.8293, 0.2124, 0.8224, 0.2128, 0.3835, 0.3914, 0.433, 0.391, 0.433, 0.7794, 0.3835, 0.7797, 0.433, 0.391, 0.4766, 0.3918, 0.4766, 0.7802, 0.433, 0.7794, 0.1351, 0.7829, 0.09153, 0.7825, 0.09153, 0.3936, 0.1351, 0.394, 0.09153, 0.7825, 0.04208, 0.7827, 0.04208, 0.3938, 0.09153, 0.3936, 0.04208, 0.7827, 0.0, 0.7833, 1.422e-08, 0.3944, 0.04208, 0.3938, 0.2368, 0.004319, 0.2893, 0.005253, 0.2893, 0.3936, 0.2368, 0.3927, 0.6959, 0.2611, 0.7028, 0.2614, 0.6898, 0.3193, 0.6829, 0.3191, 0.6829, 0.3191, 0.6898, 0.3193, 0.7146, 0.3751, 0.7077, 0.3749, 0.7983, 0.2392, 0.8052, 0.2388, 0.7814, 0.2951, 0.7745, 0.2955, 0.7745, 0.2955, 0.7814, 0.2951, 0.7954, 0.3527, 0.7885, 0.3531, 0.2893, 0.005253, 0.3415, 0.00389, 0.3415, 0.3923, 0.2893, 0.3936, 0.6829, 0.3904, 0.6307, 0.391, 0.6307, 0.002088, 0.6829, 0.001546, 0.6307, 0.391, 0.5783, 0.3906, 0.5783, 0.001717, 0.6307, 0.002088, 0.09417, 0.0, 0.14, 0.000381, 0.14, 0.3888, 0.09417, 0.3884, 0.7606, 0.1022, 0.7676, 0.1025, 0.7633, 0.1528, 0.7564, 0.1525, 0.7564, 0.1525, 0.7633, 0.1528, 0.7436, 0.2004, 0.7367, 0.2002, 0.8628, 0.5103, 0.8559, 0.5107, 0.8508, 0.4605, 0.8577, 0.4601, 0.8577, 0.4601, 0.8508, 0.4605, 0.8303, 0.4132, 0.8372, 0.4128, 0.14, 0.000381, 0.1828, 0.001694, 0.1828, 0.3901, 0.14, 0.3888, 0.5243, 0.3896, 0.4815, 0.389, 0.4815, 0.0001515, 0.5243, 0.0006734, 0.4815, 0.389, 0.4356, 0.3889, 0.4356, 0.0, 0.4815, 0.0001515, 0.7885, 0.3531, 0.7954, 0.3527, 0.8372, 0.4128, 0.8303, 0.4132, 0.8559, 0.5107, 0.8628, 0.5103, 0.8514, 0.6127, 0.8445, 0.6131])
me_cylinder.materials.append(mat_flagpole)
me_cylinder.materials.append(mat_material_001)
me_cylinder.use_remesh_preserve_volume = False
me_cylinder.use_remesh_preserve_attributes = False
me_cylinder.use_mirror_vertex_groups = False
me_cylinder.update()

# ---- objects
ob_cylinder = bpy.data.objects.new('Cylinder', me_cylinder)

# ---- transforms, parenting, visibility, modifiers, constraints
ob_cylinder.location = (0.0, 0.0, 0.0)
ob_cylinder.lineart.crease_threshold = 0.0

# ---- collection membership
col_collection_1.objects.link(ob_cylinder)

# ---- scene / render settings (as saved in the file)
scene.frame_start = 1; scene.frame_end = 250; scene.frame_set(1)
scene.render.engine = 'BLENDER_EEVEE_NEXT'
scene.render.resolution_percentage = 50
scene.render.dither_intensity = 0.0
scene.cycles.use_denoising = False
scene.cycles.samples = 128
scene.cycles.sampling_pattern = 'TABULATED_SOBOL'
scene.cycles.use_adaptive_sampling = False
scene.cycles.use_light_tree = False
scene.cycles.blur_glossy = 0.0
scene.cycles.sample_clamp_indirect = 0.0
scene.view_settings.view_transform = 'Standard'
bpy.context.view_layer.update()

# ---- added for rendering (the .blend has no active camera and no usable light): camera, sun
cam_auto = bpy.data.cameras.new('AutoCamera')
cam_auto.lens = 50.0
cam_auto.sensor_width = 36.0
cam_auto.clip_end = 1000.0
ob_auto_camera = bpy.data.objects.new('AutoCamera', cam_auto)
scene.collection.objects.link(ob_auto_camera)
ob_auto_camera.location = (2.68082, -2.59862, 2.68023)
ob_auto_camera.rotation_euler = (1.09748, -7.21219e-08, 0.694738)
scene.camera = ob_auto_camera
light_auto_sun = bpy.data.lights.new('AutoSun', 'SUN')
light_auto_sun.energy = 3.0
light_auto_sun.angle = 0.0523599
ob_auto_sun = bpy.data.objects.new('AutoSun', light_auto_sun)
scene.collection.objects.link(ob_auto_sun)
ob_auto_sun.rotation_euler = (0.872665, 0.174533, 0.523599)
bpy.context.view_layer.update()
